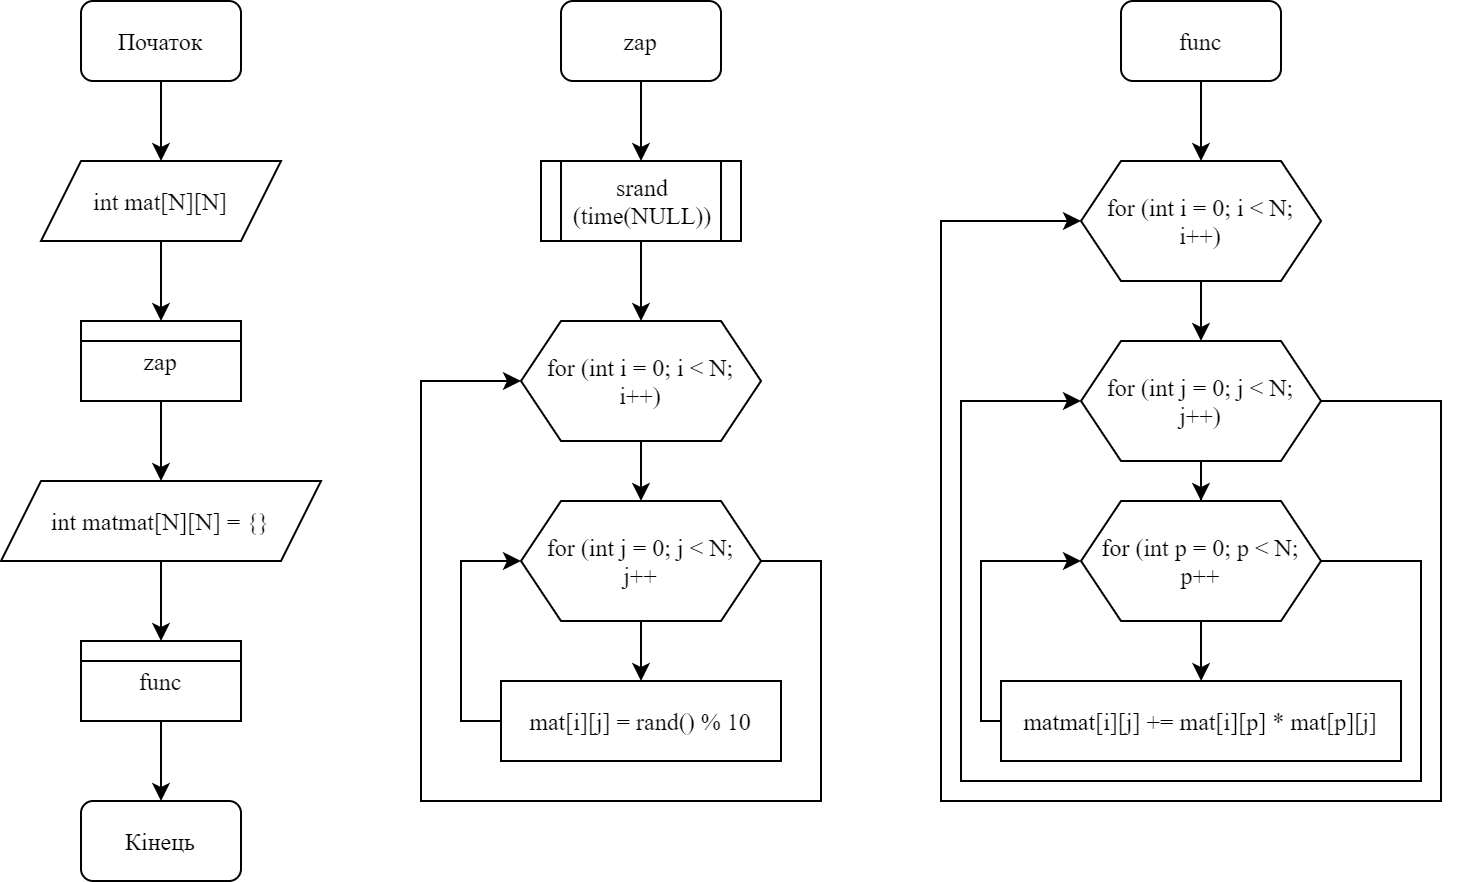

The diagram above was exported from draw.io. Its source (the exported page's mxGraphModel, read from the mxfile embedded in the PNG):
<mxGraphModel dx="835" dy="876" grid="1" gridSize="10" guides="1" tooltips="1" connect="1" arrows="1" fold="1" page="1" pageScale="1" pageWidth="827" pageHeight="1169" math="0" shadow="0">
  <root>
    <mxCell id="0" />
    <mxCell id="1" parent="0" />
    <mxCell id="hdvCaDOqOjwk_mxy8L59-2" style="edgeStyle=orthogonalEdgeStyle;rounded=0;orthogonalLoop=1;jettySize=auto;html=1;fontFamily=Times New Roman;" edge="1" parent="1" source="hdvCaDOqOjwk_mxy8L59-1">
      <mxGeometry relative="1" as="geometry">
        <mxPoint x="120" y="80" as="targetPoint" />
      </mxGeometry>
    </mxCell>
    <mxCell id="hdvCaDOqOjwk_mxy8L59-1" value="Початок" style="rounded=1;whiteSpace=wrap;html=1;fontFamily=Times New Roman;" vertex="1" parent="1">
      <mxGeometry x="80" width="80" height="40" as="geometry" />
    </mxCell>
    <mxCell id="hdvCaDOqOjwk_mxy8L59-4" style="edgeStyle=orthogonalEdgeStyle;rounded=0;orthogonalLoop=1;jettySize=auto;html=1;fontFamily=Times New Roman;" edge="1" parent="1" source="hdvCaDOqOjwk_mxy8L59-3" target="hdvCaDOqOjwk_mxy8L59-5">
      <mxGeometry relative="1" as="geometry">
        <mxPoint x="120" y="160" as="targetPoint" />
      </mxGeometry>
    </mxCell>
    <mxCell id="hdvCaDOqOjwk_mxy8L59-3" value="int mat[N][N]" style="shape=parallelogram;perimeter=parallelogramPerimeter;whiteSpace=wrap;html=1;fixedSize=1;fontFamily=Times New Roman;" vertex="1" parent="1">
      <mxGeometry x="60" y="80" width="120" height="40" as="geometry" />
    </mxCell>
    <mxCell id="hdvCaDOqOjwk_mxy8L59-7" style="edgeStyle=orthogonalEdgeStyle;rounded=0;orthogonalLoop=1;jettySize=auto;html=1;fontFamily=Times New Roman;" edge="1" parent="1" source="hdvCaDOqOjwk_mxy8L59-5">
      <mxGeometry relative="1" as="geometry">
        <mxPoint x="120" y="240" as="targetPoint" />
      </mxGeometry>
    </mxCell>
    <mxCell id="hdvCaDOqOjwk_mxy8L59-5" value="zap" style="rounded=0;whiteSpace=wrap;html=1;fontFamily=Times New Roman;" vertex="1" parent="1">
      <mxGeometry x="80" y="160" width="80" height="40" as="geometry" />
    </mxCell>
    <mxCell id="hdvCaDOqOjwk_mxy8L59-6" value="" style="endArrow=none;html=1;exitX=0;exitY=0.25;exitDx=0;exitDy=0;entryX=1;entryY=0.25;entryDx=0;entryDy=0;fontFamily=Times New Roman;" edge="1" parent="1" source="hdvCaDOqOjwk_mxy8L59-5" target="hdvCaDOqOjwk_mxy8L59-5">
      <mxGeometry width="50" height="50" relative="1" as="geometry">
        <mxPoint x="310" y="380" as="sourcePoint" />
        <mxPoint x="360" y="330" as="targetPoint" />
      </mxGeometry>
    </mxCell>
    <mxCell id="hdvCaDOqOjwk_mxy8L59-9" style="edgeStyle=orthogonalEdgeStyle;rounded=0;orthogonalLoop=1;jettySize=auto;html=1;fontFamily=Times New Roman;" edge="1" parent="1" source="hdvCaDOqOjwk_mxy8L59-8" target="hdvCaDOqOjwk_mxy8L59-10">
      <mxGeometry relative="1" as="geometry">
        <mxPoint x="120" y="320" as="targetPoint" />
      </mxGeometry>
    </mxCell>
    <mxCell id="hdvCaDOqOjwk_mxy8L59-8" value="int matmat[N][N] = {}" style="shape=parallelogram;perimeter=parallelogramPerimeter;whiteSpace=wrap;html=1;fixedSize=1;fontFamily=Times New Roman;" vertex="1" parent="1">
      <mxGeometry x="40" y="240" width="160" height="40" as="geometry" />
    </mxCell>
    <mxCell id="hdvCaDOqOjwk_mxy8L59-12" style="edgeStyle=orthogonalEdgeStyle;rounded=0;orthogonalLoop=1;jettySize=auto;html=1;fontFamily=Times New Roman;" edge="1" parent="1" source="hdvCaDOqOjwk_mxy8L59-10">
      <mxGeometry relative="1" as="geometry">
        <mxPoint x="120" y="400" as="targetPoint" />
      </mxGeometry>
    </mxCell>
    <mxCell id="hdvCaDOqOjwk_mxy8L59-10" value="func" style="rounded=0;whiteSpace=wrap;html=1;fontFamily=Times New Roman;" vertex="1" parent="1">
      <mxGeometry x="80" y="320" width="80" height="40" as="geometry" />
    </mxCell>
    <mxCell id="hdvCaDOqOjwk_mxy8L59-11" value="" style="endArrow=none;html=1;exitX=0;exitY=0.25;exitDx=0;exitDy=0;entryX=1;entryY=0.25;entryDx=0;entryDy=0;fontFamily=Times New Roman;" edge="1" parent="1" source="hdvCaDOqOjwk_mxy8L59-10" target="hdvCaDOqOjwk_mxy8L59-10">
      <mxGeometry width="50" height="50" relative="1" as="geometry">
        <mxPoint x="310" y="380" as="sourcePoint" />
        <mxPoint x="360" y="330" as="targetPoint" />
      </mxGeometry>
    </mxCell>
    <mxCell id="hdvCaDOqOjwk_mxy8L59-14" value="Кінець" style="rounded=1;whiteSpace=wrap;html=1;fontFamily=Times New Roman;" vertex="1" parent="1">
      <mxGeometry x="80" y="400" width="80" height="40" as="geometry" />
    </mxCell>
    <mxCell id="hdvCaDOqOjwk_mxy8L59-16" style="edgeStyle=orthogonalEdgeStyle;rounded=0;orthogonalLoop=1;jettySize=auto;html=1;fontFamily=Times New Roman;" edge="1" parent="1" source="hdvCaDOqOjwk_mxy8L59-15">
      <mxGeometry relative="1" as="geometry">
        <mxPoint x="360" y="80" as="targetPoint" />
      </mxGeometry>
    </mxCell>
    <mxCell id="hdvCaDOqOjwk_mxy8L59-15" value="zap" style="rounded=1;whiteSpace=wrap;html=1;fontFamily=Times New Roman;" vertex="1" parent="1">
      <mxGeometry x="320" width="80" height="40" as="geometry" />
    </mxCell>
    <mxCell id="hdvCaDOqOjwk_mxy8L59-18" style="edgeStyle=orthogonalEdgeStyle;rounded=0;orthogonalLoop=1;jettySize=auto;html=1;fontFamily=Times New Roman;" edge="1" parent="1" source="hdvCaDOqOjwk_mxy8L59-17">
      <mxGeometry relative="1" as="geometry">
        <mxPoint x="360" y="160" as="targetPoint" />
      </mxGeometry>
    </mxCell>
    <mxCell id="hdvCaDOqOjwk_mxy8L59-17" value="srand (time(NULL))" style="shape=process;whiteSpace=wrap;html=1;backgroundOutline=1;fontFamily=Times New Roman;" vertex="1" parent="1">
      <mxGeometry x="310" y="80" width="100" height="40" as="geometry" />
    </mxCell>
    <mxCell id="hdvCaDOqOjwk_mxy8L59-20" style="edgeStyle=orthogonalEdgeStyle;rounded=0;orthogonalLoop=1;jettySize=auto;html=1;entryX=0.5;entryY=0;entryDx=0;entryDy=0;fontFamily=Times New Roman;" edge="1" parent="1" source="hdvCaDOqOjwk_mxy8L59-19" target="hdvCaDOqOjwk_mxy8L59-21">
      <mxGeometry relative="1" as="geometry">
        <mxPoint x="360" y="260" as="targetPoint" />
      </mxGeometry>
    </mxCell>
    <mxCell id="hdvCaDOqOjwk_mxy8L59-19" value="for (int i = 0; i &amp;lt; N;&lt;br&gt;i++)" style="shape=hexagon;perimeter=hexagonPerimeter2;whiteSpace=wrap;html=1;fixedSize=1;fontFamily=Times New Roman;" vertex="1" parent="1">
      <mxGeometry x="300" y="160" width="120" height="60" as="geometry" />
    </mxCell>
    <mxCell id="hdvCaDOqOjwk_mxy8L59-22" style="edgeStyle=orthogonalEdgeStyle;rounded=0;orthogonalLoop=1;jettySize=auto;html=1;fontFamily=Times New Roman;" edge="1" parent="1" source="hdvCaDOqOjwk_mxy8L59-21">
      <mxGeometry relative="1" as="geometry">
        <mxPoint x="360" y="340" as="targetPoint" />
      </mxGeometry>
    </mxCell>
    <mxCell id="hdvCaDOqOjwk_mxy8L59-25" style="edgeStyle=orthogonalEdgeStyle;rounded=0;orthogonalLoop=1;jettySize=auto;html=1;entryX=0;entryY=0.5;entryDx=0;entryDy=0;fontFamily=Times New Roman;" edge="1" parent="1" source="hdvCaDOqOjwk_mxy8L59-21" target="hdvCaDOqOjwk_mxy8L59-19">
      <mxGeometry relative="1" as="geometry">
        <Array as="points">
          <mxPoint x="450" y="280" />
          <mxPoint x="450" y="400" />
          <mxPoint x="250" y="400" />
          <mxPoint x="250" y="190" />
        </Array>
      </mxGeometry>
    </mxCell>
    <mxCell id="hdvCaDOqOjwk_mxy8L59-21" value="for (int j = 0; j &amp;lt; N;&lt;br&gt;j++" style="shape=hexagon;perimeter=hexagonPerimeter2;whiteSpace=wrap;html=1;fixedSize=1;fontFamily=Times New Roman;" vertex="1" parent="1">
      <mxGeometry x="300" y="250" width="120" height="60" as="geometry" />
    </mxCell>
    <mxCell id="hdvCaDOqOjwk_mxy8L59-24" style="edgeStyle=orthogonalEdgeStyle;rounded=0;orthogonalLoop=1;jettySize=auto;html=1;entryX=0;entryY=0.5;entryDx=0;entryDy=0;fontFamily=Times New Roman;" edge="1" parent="1" source="hdvCaDOqOjwk_mxy8L59-23" target="hdvCaDOqOjwk_mxy8L59-21">
      <mxGeometry relative="1" as="geometry">
        <Array as="points">
          <mxPoint x="270" y="360" />
          <mxPoint x="270" y="280" />
        </Array>
      </mxGeometry>
    </mxCell>
    <mxCell id="hdvCaDOqOjwk_mxy8L59-23" value="mat[i][j] = rand() % 10" style="rounded=0;whiteSpace=wrap;html=1;fontFamily=Times New Roman;" vertex="1" parent="1">
      <mxGeometry x="290" y="340" width="140" height="40" as="geometry" />
    </mxCell>
    <mxCell id="hdvCaDOqOjwk_mxy8L59-28" style="edgeStyle=orthogonalEdgeStyle;rounded=0;orthogonalLoop=1;jettySize=auto;html=1;fontFamily=Times New Roman;" edge="1" parent="1" source="hdvCaDOqOjwk_mxy8L59-27">
      <mxGeometry relative="1" as="geometry">
        <mxPoint x="640" y="80" as="targetPoint" />
      </mxGeometry>
    </mxCell>
    <mxCell id="hdvCaDOqOjwk_mxy8L59-27" value="func" style="rounded=1;whiteSpace=wrap;html=1;fontFamily=Times New Roman;" vertex="1" parent="1">
      <mxGeometry x="600" width="80" height="40" as="geometry" />
    </mxCell>
    <mxCell id="hdvCaDOqOjwk_mxy8L59-30" style="edgeStyle=orthogonalEdgeStyle;rounded=0;orthogonalLoop=1;jettySize=auto;html=1;fontFamily=Times New Roman;" edge="1" parent="1" source="hdvCaDOqOjwk_mxy8L59-29">
      <mxGeometry relative="1" as="geometry">
        <mxPoint x="640" y="170" as="targetPoint" />
      </mxGeometry>
    </mxCell>
    <mxCell id="hdvCaDOqOjwk_mxy8L59-29" value="for (int i = 0; i &amp;lt; N;&lt;br&gt;i++)" style="shape=hexagon;perimeter=hexagonPerimeter2;whiteSpace=wrap;html=1;fixedSize=1;fontFamily=Times New Roman;" vertex="1" parent="1">
      <mxGeometry x="580" y="80" width="120" height="60" as="geometry" />
    </mxCell>
    <mxCell id="hdvCaDOqOjwk_mxy8L59-32" style="edgeStyle=orthogonalEdgeStyle;rounded=0;orthogonalLoop=1;jettySize=auto;html=1;fontFamily=Times New Roman;" edge="1" parent="1" source="hdvCaDOqOjwk_mxy8L59-31">
      <mxGeometry relative="1" as="geometry">
        <mxPoint x="640" y="250" as="targetPoint" />
      </mxGeometry>
    </mxCell>
    <mxCell id="hdvCaDOqOjwk_mxy8L59-38" style="edgeStyle=orthogonalEdgeStyle;rounded=0;orthogonalLoop=1;jettySize=auto;html=1;entryX=0;entryY=0.5;entryDx=0;entryDy=0;fontFamily=Times New Roman;" edge="1" parent="1" source="hdvCaDOqOjwk_mxy8L59-31" target="hdvCaDOqOjwk_mxy8L59-29">
      <mxGeometry relative="1" as="geometry">
        <Array as="points">
          <mxPoint x="760" y="200" />
          <mxPoint x="760" y="400" />
          <mxPoint x="510" y="400" />
          <mxPoint x="510" y="110" />
        </Array>
      </mxGeometry>
    </mxCell>
    <mxCell id="hdvCaDOqOjwk_mxy8L59-31" value="for (int j = 0; j &amp;lt; N;&lt;br&gt;j++)" style="shape=hexagon;perimeter=hexagonPerimeter2;whiteSpace=wrap;html=1;fixedSize=1;fontFamily=Times New Roman;" vertex="1" parent="1">
      <mxGeometry x="580" y="170" width="120" height="60" as="geometry" />
    </mxCell>
    <mxCell id="hdvCaDOqOjwk_mxy8L59-34" style="edgeStyle=orthogonalEdgeStyle;rounded=0;orthogonalLoop=1;jettySize=auto;html=1;fontFamily=Times New Roman;" edge="1" parent="1" source="hdvCaDOqOjwk_mxy8L59-33" target="hdvCaDOqOjwk_mxy8L59-35">
      <mxGeometry relative="1" as="geometry">
        <mxPoint x="640" y="340" as="targetPoint" />
      </mxGeometry>
    </mxCell>
    <mxCell id="hdvCaDOqOjwk_mxy8L59-37" style="edgeStyle=orthogonalEdgeStyle;rounded=0;orthogonalLoop=1;jettySize=auto;html=1;entryX=0;entryY=0.5;entryDx=0;entryDy=0;fontFamily=Times New Roman;" edge="1" parent="1" source="hdvCaDOqOjwk_mxy8L59-33" target="hdvCaDOqOjwk_mxy8L59-31">
      <mxGeometry relative="1" as="geometry">
        <Array as="points">
          <mxPoint x="750" y="280" />
          <mxPoint x="750" y="390" />
          <mxPoint x="520" y="390" />
          <mxPoint x="520" y="200" />
        </Array>
      </mxGeometry>
    </mxCell>
    <mxCell id="hdvCaDOqOjwk_mxy8L59-33" value="for (int p = 0; p &amp;lt; N;&lt;br&gt;p++" style="shape=hexagon;perimeter=hexagonPerimeter2;whiteSpace=wrap;html=1;fixedSize=1;fontFamily=Times New Roman;" vertex="1" parent="1">
      <mxGeometry x="580" y="250" width="120" height="60" as="geometry" />
    </mxCell>
    <mxCell id="hdvCaDOqOjwk_mxy8L59-36" style="edgeStyle=orthogonalEdgeStyle;rounded=0;orthogonalLoop=1;jettySize=auto;html=1;entryX=0;entryY=0.5;entryDx=0;entryDy=0;fontFamily=Times New Roman;" edge="1" parent="1" source="hdvCaDOqOjwk_mxy8L59-35" target="hdvCaDOqOjwk_mxy8L59-33">
      <mxGeometry relative="1" as="geometry">
        <Array as="points">
          <mxPoint x="530" y="360" />
          <mxPoint x="530" y="280" />
        </Array>
      </mxGeometry>
    </mxCell>
    <mxCell id="hdvCaDOqOjwk_mxy8L59-35" value="matmat[i][j] += mat[i][p] * mat[p][j]" style="rounded=0;whiteSpace=wrap;html=1;fontFamily=Times New Roman;" vertex="1" parent="1">
      <mxGeometry x="540" y="340" width="200" height="40" as="geometry" />
    </mxCell>
  </root>
</mxGraphModel>